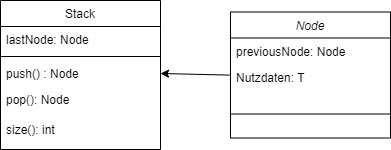

The diagram above was exported from draw.io. Its source (the exported page's mxGraphModel, read from the mxfile embedded in the PNG):
<mxGraphModel dx="1422" dy="794" grid="1" gridSize="10" guides="1" tooltips="1" connect="1" arrows="1" fold="1" page="1" pageScale="1" pageWidth="827" pageHeight="1169" math="0" shadow="0">
  <root>
    <mxCell id="WIyWlLk6GJQsqaUBKTNV-0" />
    <mxCell id="WIyWlLk6GJQsqaUBKTNV-1" parent="WIyWlLk6GJQsqaUBKTNV-0" />
    <mxCell id="zkfFHV4jXpPFQw0GAbJ--0" value="Node" style="swimlane;fontStyle=2;align=center;verticalAlign=top;childLayout=stackLayout;horizontal=1;startSize=26;horizontalStack=0;resizeParent=1;resizeLast=0;collapsible=1;marginBottom=0;rounded=0;shadow=0;strokeWidth=1;" parent="WIyWlLk6GJQsqaUBKTNV-1" vertex="1">
      <mxGeometry x="470" y="142.5" width="160" height="126" as="geometry">
        <mxRectangle x="230" y="140" width="160" height="26" as="alternateBounds" />
      </mxGeometry>
    </mxCell>
    <mxCell id="zkfFHV4jXpPFQw0GAbJ--1" value="previousNode: Node" style="text;align=left;verticalAlign=top;spacingLeft=4;spacingRight=4;overflow=hidden;rotatable=0;points=[[0,0.5],[1,0.5]];portConstraint=eastwest;" parent="zkfFHV4jXpPFQw0GAbJ--0" vertex="1">
      <mxGeometry y="26" width="160" height="26" as="geometry" />
    </mxCell>
    <mxCell id="HtfxjOaUnYp9-larIifc-2" value="Nutzdaten: T" style="text;align=left;verticalAlign=top;spacingLeft=4;spacingRight=4;overflow=hidden;rotatable=0;points=[[0,0.5],[1,0.5]];portConstraint=eastwest;" vertex="1" parent="zkfFHV4jXpPFQw0GAbJ--0">
      <mxGeometry y="52" width="160" height="26" as="geometry" />
    </mxCell>
    <mxCell id="zkfFHV4jXpPFQw0GAbJ--4" value="" style="line;html=1;strokeWidth=1;align=left;verticalAlign=middle;spacingTop=-1;spacingLeft=3;spacingRight=3;rotatable=0;labelPosition=right;points=[];portConstraint=eastwest;" parent="zkfFHV4jXpPFQw0GAbJ--0" vertex="1">
      <mxGeometry y="78" width="160" height="48" as="geometry" />
    </mxCell>
    <mxCell id="zkfFHV4jXpPFQw0GAbJ--17" value="Stack" style="swimlane;fontStyle=0;align=center;verticalAlign=top;childLayout=stackLayout;horizontal=1;startSize=26;horizontalStack=0;resizeParent=1;resizeLast=0;collapsible=1;marginBottom=0;rounded=0;shadow=0;strokeWidth=1;" parent="WIyWlLk6GJQsqaUBKTNV-1" vertex="1">
      <mxGeometry x="240" y="131" width="160" height="149" as="geometry">
        <mxRectangle x="550" y="140" width="160" height="26" as="alternateBounds" />
      </mxGeometry>
    </mxCell>
    <mxCell id="zkfFHV4jXpPFQw0GAbJ--18" value="lastNode: Node" style="text;align=left;verticalAlign=top;spacingLeft=4;spacingRight=4;overflow=hidden;rotatable=0;points=[[0,0.5],[1,0.5]];portConstraint=eastwest;" parent="zkfFHV4jXpPFQw0GAbJ--17" vertex="1">
      <mxGeometry y="26" width="160" height="26" as="geometry" />
    </mxCell>
    <mxCell id="zkfFHV4jXpPFQw0GAbJ--23" value="" style="line;html=1;strokeWidth=1;align=left;verticalAlign=middle;spacingTop=-1;spacingLeft=3;spacingRight=3;rotatable=0;labelPosition=right;points=[];portConstraint=eastwest;" parent="zkfFHV4jXpPFQw0GAbJ--17" vertex="1">
      <mxGeometry y="52" width="160" height="8" as="geometry" />
    </mxCell>
    <mxCell id="zkfFHV4jXpPFQw0GAbJ--24" value="push() : Node" style="text;align=left;verticalAlign=top;spacingLeft=4;spacingRight=4;overflow=hidden;rotatable=0;points=[[0,0.5],[1,0.5]];portConstraint=eastwest;" parent="zkfFHV4jXpPFQw0GAbJ--17" vertex="1">
      <mxGeometry y="60" width="160" height="26" as="geometry" />
    </mxCell>
    <mxCell id="zkfFHV4jXpPFQw0GAbJ--25" value="pop(): Node&#10;" style="text;align=left;verticalAlign=top;spacingLeft=4;spacingRight=4;overflow=hidden;rotatable=0;points=[[0,0.5],[1,0.5]];portConstraint=eastwest;" parent="zkfFHV4jXpPFQw0GAbJ--17" vertex="1">
      <mxGeometry y="86" width="160" height="30" as="geometry" />
    </mxCell>
    <mxCell id="HtfxjOaUnYp9-larIifc-1" value="size(): int" style="text;align=left;verticalAlign=top;spacingLeft=4;spacingRight=4;overflow=hidden;rotatable=0;points=[[0,0.5],[1,0.5]];portConstraint=eastwest;" vertex="1" parent="zkfFHV4jXpPFQw0GAbJ--17">
      <mxGeometry y="116" width="160" height="26" as="geometry" />
    </mxCell>
    <mxCell id="HtfxjOaUnYp9-larIifc-3" value="" style="endArrow=classic;html=1;rounded=0;entryX=1;entryY=0.5;entryDx=0;entryDy=0;" edge="1" parent="WIyWlLk6GJQsqaUBKTNV-1" source="HtfxjOaUnYp9-larIifc-2" target="zkfFHV4jXpPFQw0GAbJ--24">
      <mxGeometry width="50" height="50" relative="1" as="geometry">
        <mxPoint x="450" y="430" as="sourcePoint" />
        <mxPoint x="500" y="380" as="targetPoint" />
      </mxGeometry>
    </mxCell>
  </root>
</mxGraphModel>